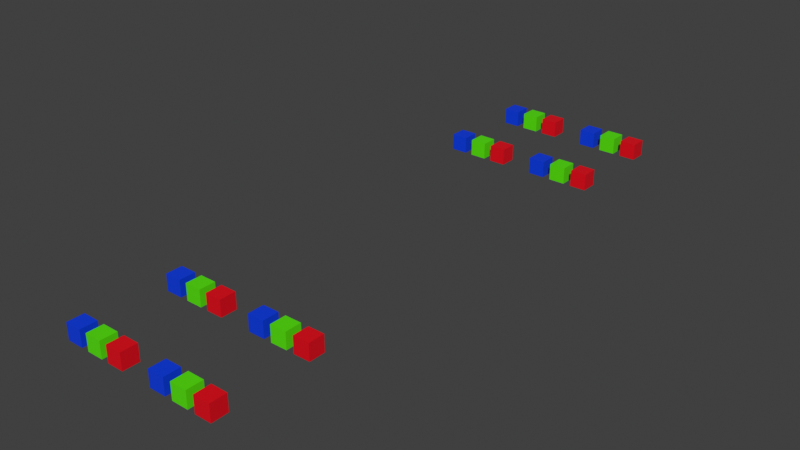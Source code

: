 # Source: realize_instances_materials.blend  (saved by Blender 5.2.7; exported with 4.5.12 LTS)
import bpy
from mathutils import Matrix  # noqa: F401  (used for matrix-valued properties, if any)

bpy.ops.wm.read_factory_settings(use_empty=True)
scene = bpy.context.scene
scene.name = 'Scene'

# ---- collections
col_collection = bpy.data.collections.new('Collection'); scene.collection.children.link(col_collection)
col_collection.hide_render = True

# ---- materials (node trees are filled in below, after node groups)
mat_material_001 = bpy.data.materials.new('Material.001')
mat_material_001.use_backface_culling_lightprobe_volume = False
mat_material_001.use_transparent_shadow = False
mat_material_002 = bpy.data.materials.new('Material.002')
mat_material_002.use_backface_culling_lightprobe_volume = False
mat_material_002.use_transparent_shadow = False
mat_material_003 = bpy.data.materials.new('Material.003')
mat_material_003.use_backface_culling_lightprobe_volume = False
mat_material_003.use_transparent_shadow = False

# ---- node groups
ng_geometry_nodes_001 = bpy.data.node_groups.new('Geometry Nodes.001', 'GeometryNodeTree')
_s = ng_geometry_nodes_001.interface.new_socket(name='Geometry', in_out='OUTPUT', socket_type='NodeSocketGeometry')
_s = ng_geometry_nodes_001.interface.new_socket(name='Geometry', in_out='INPUT', socket_type='NodeSocketGeometry')
ng_geometry_nodes_001.is_modifier = True
# nodes of 'Geometry Nodes.001' reference scene objects; filled in after objects exist

# ---- material node trees
mat_material_001.use_nodes = True; mat_material_001.node_tree.nodes.clear()
_N = mat_material_001.node_tree.nodes; _L = mat_material_001.node_tree.links
n0 = _N.new('ShaderNodeBsdfPrincipled'); n0.name = 'Principled BSDF'; n0.location = (10, 300)
n0.distribution = 'GGX'
n0.subsurface_method = 'RANDOM_WALK_SKIN'
n0.inputs[0].default_value = (0.8, 0.0, 0.008532, 1.0)
n0.inputs[3].default_value = 1.45
n0.inputs[27].default_value = (0.0, 0.0, 0.0, 1.0)
n0.inputs[28].default_value = 1.0
n1 = _N.new('ShaderNodeOutputMaterial'); n1.name = 'Material Output'; n1.location = (300, 300)
_L.new(n0.outputs[0], n1.inputs[0])
n1.is_active_output = True
mat_material_002.use_nodes = True; mat_material_002.node_tree.nodes.clear()
_N = mat_material_002.node_tree.nodes; _L = mat_material_002.node_tree.links
n0 = _N.new('ShaderNodeBsdfPrincipled'); n0.name = 'Principled BSDF'; n0.location = (10, 300)
n0.distribution = 'GGX'
n0.subsurface_method = 'RANDOM_WALK_SKIN'
n0.inputs[0].default_value = (0.09844, 0.8, 0.0, 1.0)
n0.inputs[3].default_value = 1.45
n0.inputs[27].default_value = (0.0, 0.0, 0.0, 1.0)
n0.inputs[28].default_value = 1.0
n1 = _N.new('ShaderNodeOutputMaterial'); n1.name = 'Material Output'; n1.location = (300, 300)
_L.new(n0.outputs[0], n1.inputs[0])
n1.is_active_output = True
mat_material_003.use_nodes = True; mat_material_003.node_tree.nodes.clear()
_N = mat_material_003.node_tree.nodes; _L = mat_material_003.node_tree.links
n0 = _N.new('ShaderNodeBsdfPrincipled'); n0.name = 'Principled BSDF'; n0.location = (10, 300)
n0.distribution = 'GGX'
n0.subsurface_method = 'RANDOM_WALK_SKIN'
n0.inputs[0].default_value = (0.0, 0.04654, 0.8, 1.0)
n0.inputs[3].default_value = 1.45
n0.inputs[27].default_value = (0.0, 0.0, 0.0, 1.0)
n0.inputs[28].default_value = 1.0
n1 = _N.new('ShaderNodeOutputMaterial'); n1.name = 'Material Output'; n1.location = (300, 300)
_L.new(n0.outputs[0], n1.inputs[0])
n1.is_active_output = True

# ---- world
world_world = bpy.data.worlds.new('World'); scene.world = world_world
world_world.use_nodes = True; world_world.node_tree.nodes.clear()
_N = world_world.node_tree.nodes; _L = world_world.node_tree.links
n0 = _N.new('ShaderNodeOutputWorld'); n0.name = 'World Output'; n0.location = (300, 300)
n1 = _N.new('ShaderNodeBackground'); n1.name = 'Background'; n1.location = (10, 300)
n1.inputs[0].default_value = (0.05088, 0.05088, 0.05088, 1.0)
_L.new(n1.outputs[0], n0.inputs[0])
n0.is_active_output = True
world_world.color = (0.05088, 0.05088, 0.05088)
world_world.use_sun_shadow = False
world_world.sun_shadow_jitter_overblur = 0.0

# ---- meshes
me_plane_001 = bpy.data.meshes.new('Plane.001')
me_plane_001.from_pydata([(-1.0, -1.0, 0.0), (1.0, -1.0, 0.0), (-1.0, 1.0, 0.0), (1.0, 1.0, 0.0)], [], [(0, 1, 3, 2)])
_uv = me_plane_001.uv_layers.new(name='UVMap')
_uv.uv.foreach_set('vector', [0.0, 0.0, 1.0, 0.0, 1.0, 1.0, 0.0, 1.0])
me_plane_001.update()
me_plane_002 = bpy.data.meshes.new('Plane.002')
me_plane_002.from_pydata([(-0.1715, -1.171, -0.1715), (-0.1715, -1.171, 0.1715), (-0.1715, -0.8285, -0.1715), (-0.1715, -0.8285, 0.1715), (0.1715, -1.171, -0.1715), (0.1715, -1.171, 0.1715), (0.1715, -0.8285, -0.1715), (0.1715, -0.8285, 0.1715), (-0.6715, -1.171, -0.1715), (-0.6715, -1.171, 0.1715), (-0.6715, -0.8285, -0.1715), (-0.6715, -0.8285, 0.1715), (-0.3285, -1.171, -0.1715), (-0.3285, -1.171, 0.1715), (-0.3285, -0.8285, -0.1715), (-0.3285, -0.8285, 0.1715), (-1.171, -1.171, -0.1715), (-1.171, -1.171, 0.1715), (-1.171, -0.8285, -0.1715), (-1.171, -0.8285, 0.1715), (-0.8285, -1.171, -0.1715), (-0.8285, -1.171, 0.1715), (-0.8285, -0.8285, -0.1715), (-0.8285, -0.8285, 0.1715), (1.829, -1.171, -0.1715), (1.829, -1.171, 0.1715), (1.829, -0.8285, -0.1715), (1.829, -0.8285, 0.1715), (2.171, -1.171, -0.1715), (2.171, -1.171, 0.1715), (2.171, -0.8285, -0.1715), (2.171, -0.8285, 0.1715), (1.329, -1.171, -0.1715), (1.329, -1.171, 0.1715), (1.329, -0.8285, -0.1715), (1.329, -0.8285, 0.1715), (1.671, -1.171, -0.1715), (1.671, -1.171, 0.1715), (1.671, -0.8285, -0.1715), (1.671, -0.8285, 0.1715), (0.8285, -1.171, -0.1715), (0.8285, -1.171, 0.1715), (0.8285, -0.8285, -0.1715), (0.8285, -0.8285, 0.1715), (1.171, -1.171, -0.1715), (1.171, -1.171, 0.1715), (1.171, -0.8285, -0.1715), (1.171, -0.8285, 0.1715), (-0.1715, 0.8285, -0.1715), (-0.1715, 0.8285, 0.1715), (-0.1715, 1.171, -0.1715), (-0.1715, 1.171, 0.1715), (0.1715, 0.8285, -0.1715), (0.1715, 0.8285, 0.1715), (0.1715, 1.171, -0.1715), (0.1715, 1.171, 0.1715), (-0.6715, 0.8285, -0.1715), (-0.6715, 0.8285, 0.1715), (-0.6715, 1.171, -0.1715), (-0.6715, 1.171, 0.1715), (-0.3285, 0.8285, -0.1715), (-0.3285, 0.8285, 0.1715), (-0.3285, 1.171, -0.1715), (-0.3285, 1.171, 0.1715), (-1.171, 0.8285, -0.1715), (-1.171, 0.8285, 0.1715), (-1.171, 1.171, -0.1715), (-1.171, 1.171, 0.1715), (-0.8285, 0.8285, -0.1715), (-0.8285, 0.8285, 0.1715), (-0.8285, 1.171, -0.1715), (-0.8285, 1.171, 0.1715), (1.829, 0.8285, -0.1715), (1.829, 0.8285, 0.1715), (1.829, 1.171, -0.1715), (1.829, 1.171, 0.1715), (2.171, 0.8285, -0.1715), (2.171, 0.8285, 0.1715), (2.171, 1.171, -0.1715), (2.171, 1.171, 0.1715), (1.329, 0.8285, -0.1715), (1.329, 0.8285, 0.1715), (1.329, 1.171, -0.1715), (1.329, 1.171, 0.1715), (1.671, 0.8285, -0.1715), (1.671, 0.8285, 0.1715), (1.671, 1.171, -0.1715), (1.671, 1.171, 0.1715), (0.8285, 0.8285, -0.1715), (0.8285, 0.8285, 0.1715), (0.8285, 1.171, -0.1715), (0.8285, 1.171, 0.1715), (1.171, 0.8285, -0.1715), (1.171, 0.8285, 0.1715), (1.171, 1.171, -0.1715), (1.171, 1.171, 0.1715)], [], [(0, 1, 3, 2), (2, 3, 7, 6), (6, 7, 5, 4), (4, 5, 1, 0), (2, 6, 4, 0), (7, 3, 1, 5), (8, 9, 11, 10), (10, 11, 15, 14), (14, 15, 13, 12), (12, 13, 9, 8), (10, 14, 12, 8), (15, 11, 9, 13), (16, 17, 19, 18), (18, 19, 23, 22), (22, 23, 21, 20), (20, 21, 17, 16), (18, 22, 20, 16), (23, 19, 17, 21), (24, 25, 27, 26), (26, 27, 31, 30), (30, 31, 29, 28), (28, 29, 25, 24), (26, 30, 28, 24), (31, 27, 25, 29), (32, 33, 35, 34), (34, 35, 39, 38), (38, 39, 37, 36), (36, 37, 33, 32), (34, 38, 36, 32), (39, 35, 33, 37), (40, 41, 43, 42), (42, 43, 47, 46), (46, 47, 45, 44), (44, 45, 41, 40), (42, 46, 44, 40), (47, 43, 41, 45), (48, 49, 51, 50), (50, 51, 55, 54), (54, 55, 53, 52), (52, 53, 49, 48), (50, 54, 52, 48), (55, 51, 49, 53), (56, 57, 59, 58), (58, 59, 63, 62), (62, 63, 61, 60), (60, 61, 57, 56), (58, 62, 60, 56), (63, 59, 57, 61), (64, 65, 67, 66), (66, 67, 71, 70), (70, 71, 69, 68), (68, 69, 65, 64), (66, 70, 68, 64), (71, 67, 65, 69), (72, 73, 75, 74), (74, 75, 79, 78), (78, 79, 77, 76), (76, 77, 73, 72), (74, 78, 76, 72), (79, 75, 73, 77), (80, 81, 83, 82), (82, 83, 87, 86), (86, 87, 85, 84), (84, 85, 81, 80), (82, 86, 84, 80), (87, 83, 81, 85), (88, 89, 91, 90), (90, 91, 95, 94), (94, 95, 93, 92), (92, 93, 89, 88), (90, 94, 92, 88), (95, 91, 89, 93)])
me_plane_002.polygons.foreach_set('material_index', [0, 0, 0, 0, 0, 0, 1, 1, 1, 1, 1, 1, 2, 2, 2, 2, 2, 2, 0, 0, 0, 0, 0, 0, 1, 1, 1, 1, 1, 1, 2, 2, 2, 2, 2, 2, 0, 0, 0, 0, 0, 0, 1, 1, 1, 1, 1, 1, 2, 2, 2, 2, 2, 2, 0, 0, 0, 0, 0, 0, 1, 1, 1, 1, 1, 1, 2, 2, 2, 2, 2, 2])
_uv = me_plane_002.uv_layers.new(name='UVMap')
_uv.uv.foreach_set('vector', [0.375, 0.0, 0.625, 0.0, 0.625, 0.25, 0.375, 0.25, 0.375, 0.25, 0.625, 0.25, 0.625, 0.5, 0.375, 0.5, 0.375, 0.5, 0.625, 0.5, 0.625, 0.75, 0.375, 0.75, 0.375, 0.75, 0.625, 0.75, 0.625, 1.0, 0.375, 1.0, 0.125, 0.5, 0.375, 0.5, 0.375, 0.75, 0.125, 0.75, 0.625, 0.5, 0.875, 0.5, 0.875, 0.75, 0.625, 0.75, 0.375, 0.0, 0.625, 0.0, 0.625, 0.25, 0.375, 0.25, 0.375, 0.25, 0.625, 0.25, 0.625, 0.5, 0.375, 0.5, 0.375, 0.5, 0.625, 0.5, 0.625, 0.75, 0.375, 0.75, 0.375, 0.75, 0.625, 0.75, 0.625, 1.0, 0.375, 1.0, 0.125, 0.5, 0.375, 0.5, 0.375, 0.75, 0.125, 0.75, 0.625, 0.5, 0.875, 0.5, 0.875, 0.75, 0.625, 0.75, 0.375, 0.0, 0.625, 0.0, 0.625, 0.25, 0.375, 0.25, 0.375, 0.25, 0.625, 0.25, 0.625, 0.5, 0.375, 0.5, 0.375, 0.5, 0.625, 0.5, 0.625, 0.75, 0.375, 0.75, 0.375, 0.75, 0.625, 0.75, 0.625, 1.0, 0.375, 1.0, 0.125, 0.5, 0.375, 0.5, 0.375, 0.75, 0.125, 0.75, 0.625, 0.5, 0.875, 0.5, 0.875, 0.75, 0.625, 0.75, 0.375, 0.0, 0.625, 0.0, 0.625, 0.25, 0.375, 0.25, 0.375, 0.25, 0.625, 0.25, 0.625, 0.5, 0.375, 0.5, 0.375, 0.5, 0.625, 0.5, 0.625, 0.75, 0.375, 0.75, 0.375, 0.75, 0.625, 0.75, 0.625, 1.0, 0.375, 1.0, 0.125, 0.5, 0.375, 0.5, 0.375, 0.75, 0.125, 0.75, 0.625, 0.5, 0.875, 0.5, 0.875, 0.75, 0.625, 0.75, 0.375, 0.0, 0.625, 0.0, 0.625, 0.25, 0.375, 0.25, 0.375, 0.25, 0.625, 0.25, 0.625, 0.5, 0.375, 0.5, 0.375, 0.5, 0.625, 0.5, 0.625, 0.75, 0.375, 0.75, 0.375, 0.75, 0.625, 0.75, 0.625, 1.0, 0.375, 1.0, 0.125, 0.5, 0.375, 0.5, 0.375, 0.75, 0.125, 0.75, 0.625, 0.5, 0.875, 0.5, 0.875, 0.75, 0.625, 0.75, 0.375, 0.0, 0.625, 0.0, 0.625, 0.25, 0.375, 0.25, 0.375, 0.25, 0.625, 0.25, 0.625, 0.5, 0.375, 0.5, 0.375, 0.5, 0.625, 0.5, 0.625, 0.75, 0.375, 0.75, 0.375, 0.75, 0.625, 0.75, 0.625, 1.0, 0.375, 1.0, 0.125, 0.5, 0.375, 0.5, 0.375, 0.75, 0.125, 0.75, 0.625, 0.5, 0.875, 0.5, 0.875, 0.75, 0.625, 0.75, 0.375, 0.0, 0.625, 0.0, 0.625, 0.25, 0.375, 0.25, 0.375, 0.25, 0.625, 0.25, 0.625, 0.5, 0.375, 0.5, 0.375, 0.5, 0.625, 0.5, 0.625, 0.75, 0.375, 0.75, 0.375, 0.75, 0.625, 0.75, 0.625, 1.0, 0.375, 1.0, 0.125, 0.5, 0.375, 0.5, 0.375, 0.75, 0.125, 0.75, 0.625, 0.5, 0.875, 0.5, 0.875, 0.75, 0.625, 0.75, 0.375, 0.0, 0.625, 0.0, 0.625, 0.25, 0.375, 0.25, 0.375, 0.25, 0.625, 0.25, 0.625, 0.5, 0.375, 0.5, 0.375, 0.5, 0.625, 0.5, 0.625, 0.75, 0.375, 0.75, 0.375, 0.75, 0.625, 0.75, 0.625, 1.0, 0.375, 1.0, 0.125, 0.5, 0.375, 0.5, 0.375, 0.75, 0.125, 0.75, 0.625, 0.5, 0.875, 0.5, 0.875, 0.75, 0.625, 0.75, 0.375, 0.0, 0.625, 0.0, 0.625, 0.25, 0.375, 0.25, 0.375, 0.25, 0.625, 0.25, 0.625, 0.5, 0.375, 0.5, 0.375, 0.5, 0.625, 0.5, 0.625, 0.75, 0.375, 0.75, 0.375, 0.75, 0.625, 0.75, 0.625, 1.0, 0.375, 1.0, 0.125, 0.5, 0.375, 0.5, 0.375, 0.75, 0.125, 0.75, 0.625, 0.5, 0.875, 0.5, 0.875, 0.75, 0.625, 0.75, 0.375, 0.0, 0.625, 0.0, 0.625, 0.25, 0.375, 0.25, 0.375, 0.25, 0.625, 0.25, 0.625, 0.5, 0.375, 0.5, 0.375, 0.5, 0.625, 0.5, 0.625, 0.75, 0.375, 0.75, 0.375, 0.75, 0.625, 0.75, 0.625, 1.0, 0.375, 1.0, 0.125, 0.5, 0.375, 0.5, 0.375, 0.75, 0.125, 0.75, 0.625, 0.5, 0.875, 0.5, 0.875, 0.75, 0.625, 0.75, 0.375, 0.0, 0.625, 0.0, 0.625, 0.25, 0.375, 0.25, 0.375, 0.25, 0.625, 0.25, 0.625, 0.5, 0.375, 0.5, 0.375, 0.5, 0.625, 0.5, 0.625, 0.75, 0.375, 0.75, 0.375, 0.75, 0.625, 0.75, 0.625, 1.0, 0.375, 1.0, 0.125, 0.5, 0.375, 0.5, 0.375, 0.75, 0.125, 0.75, 0.625, 0.5, 0.875, 0.5, 0.875, 0.75, 0.625, 0.75, 0.375, 0.0, 0.625, 0.0, 0.625, 0.25, 0.375, 0.25, 0.375, 0.25, 0.625, 0.25, 0.625, 0.5, 0.375, 0.5, 0.375, 0.5, 0.625, 0.5, 0.625, 0.75, 0.375, 0.75, 0.375, 0.75, 0.625, 0.75, 0.625, 1.0, 0.375, 1.0, 0.125, 0.5, 0.375, 0.5, 0.375, 0.75, 0.125, 0.75, 0.625, 0.5, 0.875, 0.5, 0.875, 0.75, 0.625, 0.75])
me_plane_002.materials.append(mat_material_001)
me_plane_002.materials.append(mat_material_002)
me_plane_002.materials.append(mat_material_003)
me_plane_002.update()
me_cube = bpy.data.meshes.new('Cube')
me_cube.from_pydata([(-1.0, -1.0, -1.0), (-1.0, -1.0, 1.0), (-1.0, 1.0, -1.0), (-1.0, 1.0, 1.0), (1.0, -1.0, -1.0), (1.0, -1.0, 1.0), (1.0, 1.0, -1.0), (1.0, 1.0, 1.0)], [], [(0, 1, 3, 2), (2, 3, 7, 6), (6, 7, 5, 4), (4, 5, 1, 0), (2, 6, 4, 0), (7, 3, 1, 5)])
_uv = me_cube.uv_layers.new(name='UVMap')
_uv.uv.foreach_set('vector', [0.375, 0.0, 0.625, 0.0, 0.625, 0.25, 0.375, 0.25, 0.375, 0.25, 0.625, 0.25, 0.625, 0.5, 0.375, 0.5, 0.375, 0.5, 0.625, 0.5, 0.625, 0.75, 0.375, 0.75, 0.375, 0.75, 0.625, 0.75, 0.625, 1.0, 0.375, 1.0, 0.125, 0.5, 0.375, 0.5, 0.375, 0.75, 0.125, 0.75, 0.625, 0.5, 0.875, 0.5, 0.875, 0.75, 0.625, 0.75])
me_cube.materials.append(mat_material_001)
me_cube.update()
me_cube_001 = bpy.data.meshes.new('Cube.001')
me_cube_001.from_pydata([(-1.0, -1.0, -1.0), (-1.0, -1.0, 1.0), (-1.0, 1.0, -1.0), (-1.0, 1.0, 1.0), (1.0, -1.0, -1.0), (1.0, -1.0, 1.0), (1.0, 1.0, -1.0), (1.0, 1.0, 1.0)], [], [(0, 1, 3, 2), (2, 3, 7, 6), (6, 7, 5, 4), (4, 5, 1, 0), (2, 6, 4, 0), (7, 3, 1, 5)])
_uv = me_cube_001.uv_layers.new(name='UVMap')
_uv.uv.foreach_set('vector', [0.375, 0.0, 0.625, 0.0, 0.625, 0.25, 0.375, 0.25, 0.375, 0.25, 0.625, 0.25, 0.625, 0.5, 0.375, 0.5, 0.375, 0.5, 0.625, 0.5, 0.625, 0.75, 0.375, 0.75, 0.375, 0.75, 0.625, 0.75, 0.625, 1.0, 0.375, 1.0, 0.125, 0.5, 0.375, 0.5, 0.375, 0.75, 0.125, 0.75, 0.625, 0.5, 0.875, 0.5, 0.875, 0.75, 0.625, 0.75])
me_cube_001.materials.append(mat_material_002)
me_cube_001.update()
me_cube_002 = bpy.data.meshes.new('Cube.002')
me_cube_002.from_pydata([(-1.0, -1.0, -1.0), (-1.0, -1.0, 1.0), (-1.0, 1.0, -1.0), (-1.0, 1.0, 1.0), (1.0, -1.0, -1.0), (1.0, -1.0, 1.0), (1.0, 1.0, -1.0), (1.0, 1.0, 1.0)], [], [(0, 1, 3, 2), (2, 3, 7, 6), (6, 7, 5, 4), (4, 5, 1, 0), (2, 6, 4, 0), (7, 3, 1, 5)])
_uv = me_cube_002.uv_layers.new(name='UVMap')
_uv.uv.foreach_set('vector', [0.375, 0.0, 0.625, 0.0, 0.625, 0.25, 0.375, 0.25, 0.375, 0.25, 0.625, 0.25, 0.625, 0.5, 0.375, 0.5, 0.375, 0.5, 0.625, 0.5, 0.625, 0.75, 0.375, 0.75, 0.375, 0.75, 0.625, 0.75, 0.625, 1.0, 0.375, 1.0, 0.125, 0.5, 0.375, 0.5, 0.375, 0.75, 0.125, 0.75, 0.625, 0.5, 0.875, 0.5, 0.875, 0.75, 0.625, 0.75])
me_cube_002.materials.append(mat_material_003)
me_cube_002.update()

# ---- objects
ob_test_object = bpy.data.objects.new('test_object', me_plane_001)
ob_expected_object = bpy.data.objects.new('expected_object', me_plane_002)
ob_cube = bpy.data.objects.new('Cube', me_cube)
ob_cube_001 = bpy.data.objects.new('Cube.001', me_cube_001)
ob_cube_002 = bpy.data.objects.new('Cube.002', me_cube_002)
_N = ng_geometry_nodes_001.nodes; _L = ng_geometry_nodes_001.links
n0 = _N.new('NodeGroupInput'); n0.name = 'Group Input'; n0.location = (-505, 109)
n1 = _N.new('GeometryNodeInstanceOnPoints'); n1.name = 'Instance on Points'; n1.location = (-9, 82)
n2 = _N.new('NodeGroupOutput'); n2.name = 'Group Output'; n2.location = (660, 55)
n3 = _N.new('GeometryNodeCollectionInfo'); n3.name = 'Collection Info'; n3.location = (-516, -103)
n3.inputs[0].default_value = col_collection
n3.inputs[1].default_value = True
n4 = _N.new('GeometryNodeRealizeInstances'); n4.name = 'Realize Instances'; n4.location = (374, 52)
_L.new(n4.outputs[0], n2.inputs[0])
_L.new(n0.outputs[0], n1.inputs[0])
_L.new(n3.outputs[0], n1.inputs[2])
_L.new(n1.outputs[0], n4.inputs[0])
n2.is_active_output = True

# ---- transforms, parenting, visibility, modifiers, constraints
ob_test_object.location = (0.0, 0.0, 0.0)
_m = ob_test_object.modifiers.new('GeometryNodes', 'NODES')
_m.node_group = ng_geometry_nodes_001
ob_expected_object.location = (0.0, 10.0, 0.0)
ob_cube.location = (1.0, 0.0, 0.0)
ob_cube.scale = (0.1715, 0.1715, 0.1715)
ob_cube_001.location = (0.5, 0.0, 0.0)
ob_cube_001.scale = (0.1715, 0.1715, 0.1715)
ob_cube_002.location = (0.0, 0.0, 0.0)
ob_cube_002.scale = (0.1715, 0.1715, 0.1715)

# ---- collection membership
scene.collection.objects.link(ob_test_object)
scene.collection.objects.link(ob_expected_object)
col_collection.objects.link(ob_cube)
col_collection.objects.link(ob_cube_001)
col_collection.objects.link(ob_cube_002)

# ---- scene / render settings (as saved in the file)
scene.frame_start = 1; scene.frame_end = 250; scene.frame_set(1)
scene.render.engine = 'BLENDER_EEVEE_NEXT'
scene.render.bake_bias = 0.0
scene.render.bake_samples = 0
scene.cycles.sampling_pattern = 'TABULATED_SOBOL'
scene.cycles.use_light_tree = False
scene.view_settings.view_transform = 'Standard'
bpy.context.view_layer.update()

# ---- added for rendering (the .blend has no active camera and no usable light): camera, sun
cam_auto = bpy.data.cameras.new('AutoCamera')
cam_auto.lens = 50.0
cam_auto.sensor_width = 36.0
cam_auto.clip_end = 1000.0
ob_auto_camera = bpy.data.objects.new('AutoCamera', cam_auto)
scene.collection.objects.link(ob_auto_camera)
ob_auto_camera.location = (12.3357, -9.20286, 9.46857)
ob_auto_camera.rotation_euler = (1.09748, -7.21219e-08, 0.694738)
scene.camera = ob_auto_camera
light_auto_sun = bpy.data.lights.new('AutoSun', 'SUN')
light_auto_sun.energy = 3.0
light_auto_sun.angle = 0.0523599
ob_auto_sun = bpy.data.objects.new('AutoSun', light_auto_sun)
scene.collection.objects.link(ob_auto_sun)
ob_auto_sun.rotation_euler = (0.872665, 0.174533, 0.523599)
bpy.context.view_layer.update()
